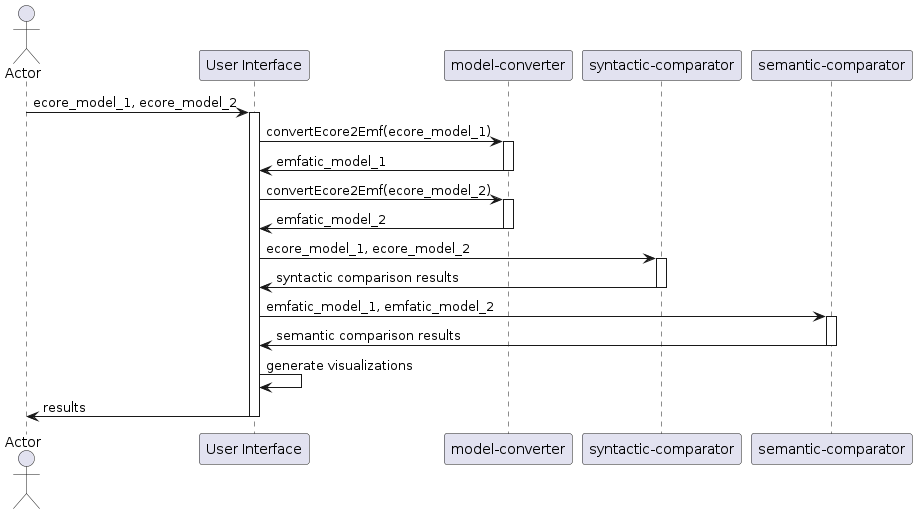

The diagram above was rendered by PlantUML. Its source (embedded in the PNG):
@startuml
actor       Actor       as act
participant "User Interface" as ui
participant "model-converter" as mc
participant "syntactic-comparator" as sync
participant "semantic-comparator" as semc

act -> ui: ecore_model_1, ecore_model_2
activate ui
ui-> mc: convertEcore2Emf(ecore_model_1)
activate mc
mc -> ui: emfatic_model_1
deactivate mc

ui-> mc: convertEcore2Emf(ecore_model_2)
activate mc
mc -> ui: emfatic_model_2
deactivate mc

ui -> sync: ecore_model_1, ecore_model_2
activate sync
sync -> ui: syntactic comparison results
deactivate sync

ui -> semc: emfatic_model_1, emfatic_model_2
activate semc
semc -> ui: semantic comparison results
deactivate semc

ui -> ui: generate visualizations
ui -> act: results

deactivate ui
@enduml